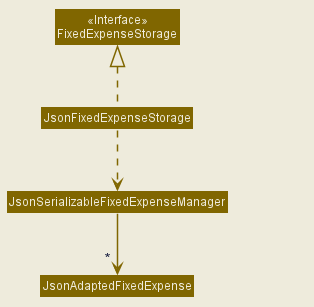

The diagram above was rendered by PlantUML. Its source (embedded in the PNG):
@startuml







skinparam BackgroundColor #EEEBDC
skinparam Shadowing false
skinparam MinClassWidth 50
skinparam PackageStyle Rectangle

skinparam Default {
    FontColor #171D40
    FontName Arial
    TextAlignment center
}

skinparam Participant {
    Padding 10
    BorderColor #171D40
}

skinparam Title {
    FontColor #171D40
    FontName Arial
    FontSize 22
}

skinparam Arrow {
    Thickness 1.5
    Color MidNightBlue
}

skinparam Note {
    BackgroundColor #C6EAE3
    FontColor MidNightBlue
    BorderColor MidNightBlue
    BorderThickness 2
}

skinparam Class {
    BorderThickness 1
    BorderColor #171D40
    BackgroundColor #A2E5F9
    AttributeFontColor MidNightBlue
    AttributeIconSize 0
    StereotypeFontColor #171D40
    StereotypeFontStyle normal
    FontName Arial
}

skinparam Object {
    BorderThickness 2
    BorderColor #171D40
    BackgroundColor #C6EAE3
    AttributeFontColor MidNightBlue
    AttributeIconSize 0
    StereotypeFontColor #171D40
    StereotypeFontStyle normal
    FontName Arial
}

skinparam Actor {
    BorderColor #000000
    Color #000000
    FontName Arial
}

skinparam Sequence {
    LifeLineBackgroundColor #C6EAE3
    LifeLineBorderColor #171D40
    LifeLineBorderThickness 1.5
    MessageAlignment center
    SequenceParticipantBorderThickness 10
    ReferenceBackgroundColor #C6EAE3
    ReferenceBorderColor #171D40
    TitleFontColor #171D40
    StereotypeFontStyle normal
    BoxFontSize 22
    BoxFontName Arial
    BoxFontStyle normal
    BoxPadding 0
    BoxBorderColor #EEEBDC
}

skinparam Participant {
    Padding 20
}

skinparam Activity {
    StartColor #171D40
    EndColor #171D40
    BorderThickness 1.5
    BorderColor #171D40
    BackgroundColor #A2E5F9
    DiamondBackgroundColor #A2E5F9
    DiamondBorderColor #171D40
}

hide footbox
hide circle

skinparam Class {
    BorderColor #EEEBDC
    FontColor #EEEBDC
    BackgroundColor #806600
    StereotypeFontColor #EEEBDC
}
skinparam arrowColor #806600
hide member

Class HiddenOutside #EEEBDC

Class FixedExpenseStorage <<Interface>>
Class JsonFixedExpenseStorage
Class JsonSerializableFixedExpenseManager
Class JsonAdaptedFixedExpense

JsonFixedExpenseStorage .up.|> FixedExpenseStorage
JsonFixedExpenseStorage ..> JsonSerializableFixedExpenseManager
JsonSerializableFixedExpenseManager --> " * " JsonAdaptedFixedExpense
@enduml